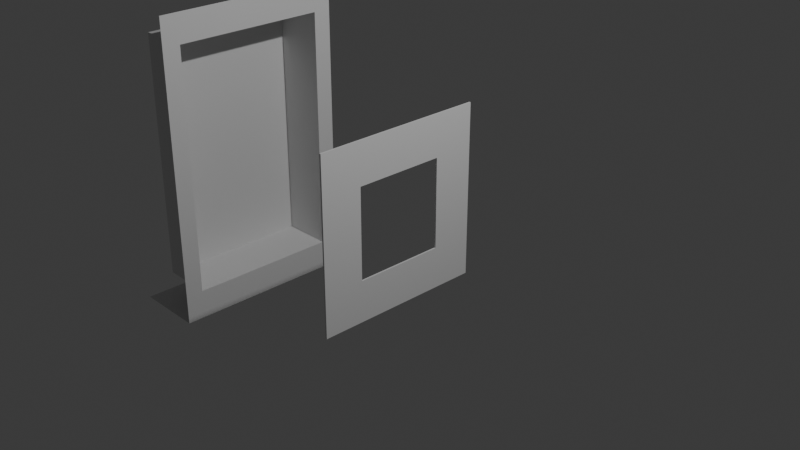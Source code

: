 # Source: Carta.blend  (saved by Blender 4.5.90; exported with 4.5.12 LTS)
import bpy
from mathutils import Matrix  # noqa: F401  (used for matrix-valued properties, if any)

bpy.ops.wm.read_factory_settings(use_empty=True)
scene = bpy.context.scene
scene.name = 'Scene'

# ---- collections
col_collection = bpy.data.collections.new('Collection'); scene.collection.children.link(col_collection)

# ---- materials (node trees are filled in below, after node groups)
mat_material = bpy.data.materials.new('Material')
mat_material.alpha_threshold = 0.0
mat_material.roughness = 0.5
mat_material.line_color = (0.0, 0.0, 0.0, 1.0)

# ---- material node trees
mat_material.use_nodes = True; mat_material.node_tree.nodes.clear()
_N = mat_material.node_tree.nodes; _L = mat_material.node_tree.links
n0 = _N.new('ShaderNodeOutputMaterial'); n0.name = 'Material Output'; n0.location = (200, 100)
n1 = _N.new('ShaderNodeBsdfPrincipled'); n1.name = 'Principled BSDF'; n1.location = (-200, 100)
n1.inputs[3].default_value = 1.45
_L.new(n1.outputs[0], n0.inputs[0])
n0.is_active_output = True

# ---- world
world_world = bpy.data.worlds.new('World'); scene.world = world_world
world_world.use_nodes = True; world_world.node_tree.nodes.clear()
_N = world_world.node_tree.nodes; _L = world_world.node_tree.links
n0 = _N.new('ShaderNodeOutputWorld'); n0.name = 'World Output'; n0.location = (200, 100)
n1 = _N.new('ShaderNodeBackground'); n1.name = 'Background'; n1.location = (-200, 100)
n1.inputs[0].default_value = (0.05088, 0.05088, 0.05088, 1.0)
_L.new(n1.outputs[0], n0.inputs[0])
n0.is_active_output = True
world_world.color = (0.05088, 0.05088, 0.05088)
world_world.sun_shadow_jitter_overblur = 0.0

# ---- cameras
cam_camera = bpy.data.cameras.new('Camera')
cam_camera.clip_end = 100.0
cam_camera.ortho_scale = 7.314

# ---- lights
light_light = bpy.data.lights.new('Light', 'POINT')
light_light.energy = 1000.0
light_light.shadow_soft_size = 0.1

# ---- meshes
me_cube = bpy.data.meshes.new('Cube')
me_cube.from_pydata([(1.0, 0.5201, 0.5201), (1.0, 0.5201, -0.5201), (1.0, -0.5201, 0.5201), (1.0, -0.5201, -0.5201), (-1.0, 0.5201, 0.5201), (-1.0, 0.5201, -0.5201), (-1.0, -0.5201, 0.5201), (-1.0, -0.5201, -0.5201), (-1.0, 1.0, -1.0), (-1.0, -1.0, -1.0), (1.0, 1.0, 1.0), (1.0, 1.0, -1.0), (-1.0, -1.0, 1.0), (1.0, -1.0, 1.0), (1.0, -1.0, -1.0), (-1.0, 1.0, 1.0)], [], [(10, 15, 12, 13), (14, 13, 12, 9), (8, 11, 14, 9), (8, 15, 10, 11), (7, 5, 8, 9), (0, 1, 11, 10), (6, 7, 9, 12), (3, 2, 13, 14), (5, 4, 15, 8), (2, 0, 10, 13), (4, 6, 12, 15), (1, 3, 14, 11), (1, 0, 4, 5), (0, 2, 6, 4), (2, 3, 7, 6), (3, 1, 5, 7)])
_uv = me_cube.uv_layers.new(name='UVMap')
_uv.uv.foreach_set('vector', [0.625, 0.5, 0.875, 0.5, 0.875, 0.75, 0.625, 0.75, 0.375, 0.75, 0.625, 0.75, 0.625, 1.0, 0.375, 1.0, 0.125, 0.5, 0.375, 0.5, 0.375, 0.75, 0.125, 0.75, 0.375, 0.25, 0.625, 0.25, 0.625, 0.5, 0.375, 0.5, 0.435, 0.05999, 0.435, 0.19, 0.375, 0.25, 0.375, 0.0, 0.565, 0.56, 0.435, 0.56, 0.375, 0.5, 0.625, 0.5, 0.565, 0.05999, 0.435, 0.05999, 0.375, 0.0, 0.625, 0.0, 0.435, 0.69, 0.565, 0.69, 0.625, 0.75, 0.375, 0.75, 0.435, 0.19, 0.565, 0.19, 0.625, 0.25, 0.375, 0.25, 0.565, 0.69, 0.565, 0.56, 0.625, 0.5, 0.625, 0.75, 0.565, 0.19, 0.565, 0.05999, 0.625, 0.0, 0.625, 0.25, 0.435, 0.56, 0.435, 0.69, 0.375, 0.75, 0.375, 0.5, 0.435, 0.56, 0.565, 0.56, 0.565, 0.19, 0.435, 0.19, 0.565, 0.56, 0.565, 0.69, 0.565, 0.05999, 0.565, 0.19, 0.565, 0.69, 0.435, 0.69, 0.435, 0.05999, 0.565, 0.05999, 0.435, 0.69, 0.435, 0.56, 0.435, 0.19, 0.435, 0.05999])
me_cube.materials.append(mat_material)
me_cube.use_mirror_vertex_groups = False
me_cube.update()
me_cube_001 = bpy.data.meshes.new('Cube.001')
me_cube_001.from_pydata([(-1.0, -0.8088, -0.8088), (-1.0, -0.8088, 0.8088), (-1.0, 0.8088, -0.8088), (-1.0, 0.8088, 0.8088), (16.63, -1.0, -1.0), (16.63, 1.0, -1.0), (-1.0, 1.0, -1.0), (-1.0, -1.0, -1.0), (-1.0, -1.0, 1.0), (-1.0, 1.0, 1.0), (11.85, 0.8088, -0.8088), (11.85, -0.8088, -0.8088), (11.85, -0.8088, 0.8088), (11.85, 0.8088, 0.8088)], [], [(3, 2, 10, 13), (6, 5, 4, 7), (0, 2, 6, 7), (1, 0, 7, 8), (3, 1, 8, 9), (2, 3, 9, 6), (11, 12, 13, 10), (0, 1, 12, 11), (1, 3, 13, 12), (2, 0, 11, 10)])
_uv = me_cube_001.uv_layers.new(name='UVMap')
_uv.uv.foreach_set('vector', [0.6011, 0.2261, 0.3989, 0.2261, 0.3989, 0.2261, 0.6011, 0.2261, 0.125, 0.5, 0.375, 0.5, 0.375, 0.75, 0.125, 0.75, 0.3989, 0.02389, 0.3989, 0.2261, 0.375, 0.25, 0.375, 0.0, 0.6011, 0.02389, 0.3989, 0.02389, 0.375, 0.0, 0.625, 0.0, 0.6011, 0.2261, 0.6011, 0.02389, 0.625, 0.0, 0.625, 0.25, 0.3989, 0.2261, 0.6011, 0.2261, 0.625, 0.25, 0.375, 0.25, 0.3989, 0.02389, 0.6011, 0.02389, 0.6011, 0.2261, 0.3989, 0.2261, 0.3989, 0.02389, 0.6011, 0.02389, 0.6011, 0.02389, 0.3989, 0.02389, 0.6011, 0.02389, 0.6011, 0.2261, 0.6011, 0.2261, 0.6011, 0.02389, 0.3989, 0.2261, 0.3989, 0.02389, 0.3989, 0.02389, 0.3989, 0.2261])
me_cube_001.update()

# ---- objects
ob_cube = bpy.data.objects.new('Cube', me_cube)
ob_light = bpy.data.objects.new('Light', light_light)
ob_camera = bpy.data.objects.new('Camera', cam_camera)
ob_cube_001 = bpy.data.objects.new('Cube.001', me_cube_001)

# ---- transforms, parenting, visibility, modifiers, constraints
ob_cube.location = (0.0, 0.0, 0.0)
ob_cube.scale = (-0.00946, 1.0, 1.0)
ob_cube.lock_rotations_4d = False
ob_cube.empty_display_type = 'ARROWS'
ob_cube.lineart.crease_threshold = 0.0
ob_light.location = (4.076, 1.005, 5.904)
ob_light.rotation_euler = (0.6503, 0.05522, 1.866)
ob_light.lock_rotations_4d = False
ob_light.empty_display_type = 'ARROWS'
ob_light.color = (0.0, 0.0, 0.0, 0.0)
ob_light.lineart.crease_threshold = 0.0
ob_camera.location = (7.359, -6.926, 4.958)
ob_camera.rotation_euler = (1.109, 0.0, 0.8149)
ob_camera.lock_rotations_4d = False
ob_camera.empty_display_type = 'ARROWS'
ob_camera.color = (0.0, 0.0, 0.0, 0.0)
ob_camera.display_type = 'WIRE'
ob_camera.lineart.crease_threshold = 0.0
ob_cube_001.location = (-2.42, 0.0, 0.0)
ob_cube_001.scale = (-0.04826, 1.12, 1.828)

# ---- collection membership
col_collection.objects.link(ob_cube)
col_collection.objects.link(ob_light)
col_collection.objects.link(ob_camera)
col_collection.objects.link(ob_cube_001)

# ---- scene / render settings (as saved in the file)
scene.camera = ob_camera
scene.frame_start = 1; scene.frame_end = 250; scene.frame_set(1)
scene.render.engine = 'BLENDER_EEVEE_NEXT'
bpy.context.view_layer.update()
